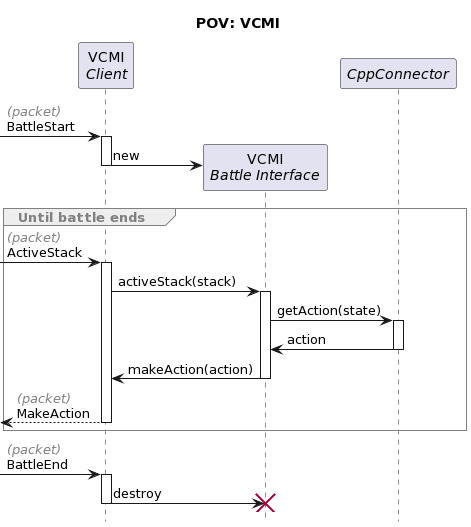

The diagram above was rendered by PlantUML. Its source (embedded in the PNG):
@startuml
title "POV: VCMI"
hide footbox

<style>
sequenceDiagram {
  group {
    LineThickness 1
    LineColor gray
  }
  groupHeader {
    LineThickness 1
    FontColor gray
    LineColor gray
  }
}
</style>

skinparam sequenceBoxBorderColor #FFF

!function $packet($txt) return "//<color:gray>(packet)//\n" + $txt

participant "VCMI\n//Client//" as client
participant "VCMI\n//Battle Interface//" as iface
participant "//CppConnector//" as ai

[-> client ++ : $packet(BattleStart)
client -> iface **: new
deactivate client

group Until battle ends
  [-> client ++ : $packet(ActiveStack)
  client -> iface ++ : activeStack(stack)
  iface -> ai ++ : getAction(state)
  ai -> iface -- : action
  iface -> client -- : makeAction(action)
  client -->[ -- : $packet(MakeAction)
end

[-> client ++ : $packet(BattleEnd)

client -> iface !! : destroy
deactivate client
@enduml